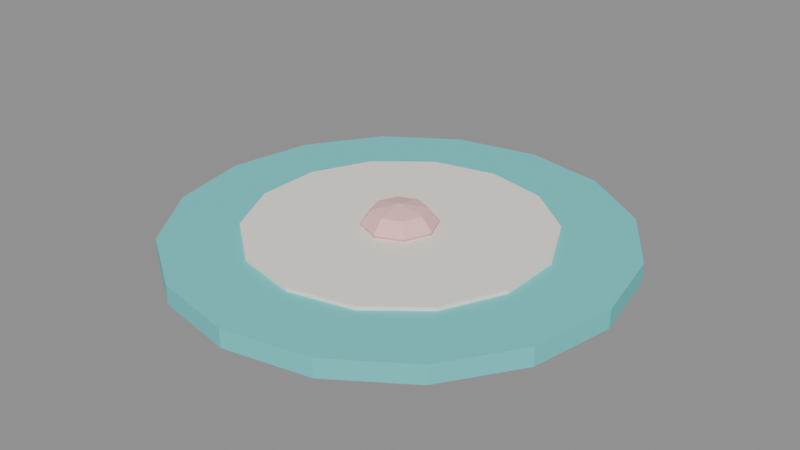 # Source: PETS_TAPETE_v01.blend  (saved by Blender 4.2.66; exported with 4.5.12 LTS)
import bpy
from mathutils import Matrix  # noqa: F401  (used for matrix-valued properties, if any)

bpy.ops.wm.read_factory_settings(use_empty=True)
scene = bpy.context.scene
scene.name = 'Scene'

# ---- materials (node trees are filled in below, after node groups)
mat_polyroom_pbr = bpy.data.materials.new('Polyroom_PBR')

# ---- material node trees
mat_polyroom_pbr.use_nodes = True; mat_polyroom_pbr.node_tree.nodes.clear()
_N = mat_polyroom_pbr.node_tree.nodes; _L = mat_polyroom_pbr.node_tree.links
n0 = _N.new('ShaderNodeOutputMaterial'); n0.name = 'Material Output'; n0.location = (0, 0)
n1 = _N.new('ShaderNodeBsdfPrincipled'); n1.name = 'Principled BSDF'; n1.location = (0, 0)
n1.inputs[2].default_value = 0.8
n2 = _N.new('ShaderNodeVertexColor'); n2.name = 'Color Attribute'; n2.location = (0, 0)
n2.layer_name = 'Color'
_L.new(n2.outputs[0], n1.inputs[0])
_L.new(n1.outputs[0], n0.inputs[0])
n0.is_active_output = True

# ---- meshes
me_pets_tapete_v01 = bpy.data.meshes.new('PETS_TAPETE_v01')
me_pets_tapete_v01.from_pydata([(0.0, 0.3, 0.0), (0.0, 0.3, 0.025), (0.1148, 0.2772, 0.0), (0.1148, 0.2772, 0.025), (0.2121, 0.2121, 0.0), (0.2121, 0.2121, 0.025), (0.2772, 0.1148, 0.0), (0.2772, 0.1148, 0.025), (0.3, 0.0, 0.0), (0.3, 0.0, 0.025), (0.2772, -0.1148, 0.0), (0.2772, -0.1148, 0.025), (0.2121, -0.2121, 0.0), (0.2121, -0.2121, 0.025), (0.1148, -0.2772, 0.0), (0.1148, -0.2772, 0.025), (0.0, -0.3, 0.0), (0.0, -0.3, 0.025), (-0.1148, -0.2772, 0.0), (-0.1148, -0.2772, 0.025), (-0.2121, -0.2121, 0.0), (-0.2121, -0.2121, 0.025), (-0.2772, -0.1148, 0.0), (-0.2772, -0.1148, 0.025), (-0.3, 0.0, 0.0), (-0.3, 0.0, 0.025), (-0.2772, 0.1148, 0.0), (-0.2772, 0.1148, 0.025), (-0.2121, 0.2121, 0.0), (-0.2121, 0.2121, 0.025), (-0.1148, 0.2772, 0.0), (-0.1148, 0.2772, 0.025), (0.0, 0.2, 0.0), (0.0, 0.2, 0.03), (0.08678, 0.1802, 0.0), (0.08678, 0.1802, 0.03), (0.1564, 0.1247, 0.0), (0.1564, 0.1247, 0.03), (0.195, 0.0445, 0.0), (0.195, 0.0445, 0.03), (0.195, -0.0445, 0.0), (0.195, -0.0445, 0.03), (0.1564, -0.1247, 0.0), (0.1564, -0.1247, 0.03), (0.08678, -0.1802, 0.0), (0.08678, -0.1802, 0.03), (0.0, -0.2, 0.0), (0.0, -0.2, 0.03), (-0.08678, -0.1802, 0.0), (-0.08678, -0.1802, 0.03), (-0.1564, -0.1247, 0.0), (-0.1564, -0.1247, 0.03), (-0.195, -0.0445, 0.0), (-0.195, -0.0445, 0.03), (-0.195, 0.0445, 0.0), (-0.195, 0.0445, 0.03), (-0.1564, 0.1247, 0.0), (-0.1564, 0.1247, 0.03), (-0.08678, 0.1802, 0.0), (-0.08678, 0.1802, 0.03), (0.025, 0.025, 0.05268), (0.03536, 0.03536, 0.035), (0.025, 0.025, 0.01732), (0.03536, 0.0, 0.05268), (0.05, 0.0, 0.035), (0.03536, 0.0, 0.01732), (0.025, -0.025, 0.05268), (0.03536, -0.03536, 0.035), (0.025, -0.025, 0.01732), (0.0, -0.03536, 0.05268), (0.0, -0.05, 0.035), (0.0, -0.03536, 0.01732), (-0.025, -0.025, 0.05268), (-0.03536, -0.03536, 0.035), (-0.025, -0.025, 0.01732), (0.0, 0.0, 0.01), (-0.03536, 0.0, 0.05268), (-0.05, 0.0, 0.035), (-0.03536, 0.0, 0.01732), (-0.025, 0.025, 0.05268), (-0.03536, 0.03536, 0.035), (-0.025, 0.025, 0.01732), (0.0, 0.0, 0.06), (0.0, 0.03536, 0.05268), (0.0, 0.05, 0.035), (0.0, 0.03536, 0.01732)], [], [(0, 1, 3, 2), (2, 3, 5, 4), (4, 5, 7, 6), (6, 7, 9, 8), (8, 9, 11, 10), (10, 11, 13, 12), (12, 13, 15, 14), (14, 15, 17, 16), (16, 17, 19, 18), (18, 19, 21, 20), (20, 21, 23, 22), (22, 23, 25, 24), (24, 25, 27, 26), (26, 27, 29, 28), (3, 1, 31, 29, 27, 25, 23, 21, 19, 17, 15, 13, 11, 9, 7, 5), (28, 29, 31, 30), (30, 31, 1, 0), (0, 2, 4, 6, 8, 10, 12, 14, 16, 18, 20, 22, 24, 26, 28, 30), (32, 33, 35, 34), (34, 35, 37, 36), (36, 37, 39, 38), (38, 39, 41, 40), (40, 41, 43, 42), (42, 43, 45, 44), (44, 45, 47, 46), (46, 47, 49, 48), (48, 49, 51, 50), (50, 51, 53, 52), (52, 53, 55, 54), (54, 55, 57, 56), (35, 33, 59, 57, 55, 53, 51, 49, 47, 45, 43, 41, 39, 37), (56, 57, 59, 58), (58, 59, 33, 32), (32, 34, 36, 38, 40, 42, 44, 46, 48, 50, 52, 54, 56, 58), (84, 83, 60, 61), (85, 84, 61, 62), (83, 82, 60), (75, 85, 62), (62, 61, 64, 65), (60, 82, 63), (75, 62, 65), (61, 60, 63, 64), (65, 64, 67, 68), (63, 82, 66), (75, 65, 68), (64, 63, 66, 67), (67, 66, 69, 70), (68, 67, 70, 71), (66, 82, 69), (75, 68, 71), (75, 71, 74), (70, 69, 72, 73), (71, 70, 73, 74), (69, 82, 72), (75, 74, 78), (73, 72, 76, 77), (74, 73, 77, 78), (72, 82, 76), (75, 78, 81), (77, 76, 79, 80), (78, 77, 80, 81), (76, 82, 79), (75, 81, 85), (80, 79, 83, 84), (81, 80, 84, 85), (79, 82, 83)])
_uv = me_pets_tapete_v01.uv_layers.new(name='UVMap')
_uv.uv.foreach_set('vector', [0.8607, 0.354, 0.8399, 0.354, 0.8399, 0.2656, 0.8607, 0.2656, 0.8607, 0.2656, 0.8399, 0.2656, 0.8399, 0.1683, 0.8607, 0.1683, 0.8607, 0.1683, 0.8399, 0.1683, 0.8399, 0.07681, 0.8607, 0.07681, 0.8607, 0.07681, 0.8399, 0.07681, 0.8399, 0.005111, 0.8607, 0.005111, 0.8917, 0.7127, 0.8709, 0.7127, 0.8709, 0.624, 0.8917, 0.624, 0.8917, 0.624, 0.8709, 0.624, 0.8709, 0.5267, 0.8917, 0.5267, 0.8917, 0.5267, 0.8709, 0.5267, 0.8709, 0.4354, 0.8917, 0.4354, 0.8917, 0.4354, 0.8709, 0.4354, 0.8709, 0.3642, 0.8917, 0.3642, 0.8607, 0.7131, 0.8399, 0.7131, 0.8399, 0.6248, 0.8607, 0.6248, 0.8607, 0.6248, 0.8399, 0.6248, 0.8399, 0.5274, 0.8607, 0.5274, 0.8607, 0.5274, 0.8399, 0.5274, 0.8399, 0.4359, 0.8607, 0.4359, 0.8607, 0.4359, 0.8399, 0.4359, 0.8399, 0.3642, 0.8607, 0.3642, 0.8917, 0.354, 0.8709, 0.354, 0.8709, 0.2823, 0.8917, 0.2823, 0.8917, 0.2823, 0.8709, 0.2823, 0.8709, 0.1908, 0.8917, 0.1908, 0.04239, 0.3887, 0.005111, 0.2987, 0.005111, 0.2013, 0.04239, 0.1113, 0.1113, 0.04239, 0.2013, 0.005111, 0.2987, 0.005111, 0.3887, 0.04239, 0.4576, 0.1113, 0.4949, 0.2013, 0.4949, 0.2987, 0.4576, 0.3887, 0.3887, 0.4576, 0.2987, 0.4949, 0.2013, 0.4949, 0.1113, 0.4576, 0.8917, 0.1908, 0.8709, 0.1908, 0.8709, 0.09348, 0.8917, 0.09348, 0.8917, 0.09348, 0.8709, 0.09348, 0.8709, 0.005111, 0.8917, 0.005111, 0.005111, 0.7987, 0.005111, 0.7013, 0.04239, 0.6113, 0.1113, 0.5424, 0.2013, 0.5051, 0.2987, 0.5051, 0.3887, 0.5424, 0.4576, 0.6113, 0.4949, 0.7013, 0.4949, 0.7987, 0.4576, 0.8887, 0.3887, 0.9576, 0.2987, 0.9949, 0.2013, 0.9949, 0.1113, 0.9576, 0.04239, 0.8887, 0.5301, 0.8988, 0.5051, 0.8988, 0.5051, 0.8307, 0.5301, 0.8307, 0.5301, 0.8307, 0.5051, 0.8307, 0.5051, 0.7567, 0.5301, 0.7567, 0.5301, 0.7567, 0.5051, 0.7567, 0.5051, 0.6914, 0.5301, 0.6914, 0.9269, 0.2651, 0.902, 0.2651, 0.902, 0.2049, 0.9269, 0.2049, 0.9269, 0.2049, 0.902, 0.2049, 0.902, 0.132, 0.9269, 0.132, 0.9269, 0.132, 0.902, 0.132, 0.902, 0.06065, 0.9269, 0.06065, 0.9269, 0.06065, 0.902, 0.06065, 0.902, 0.005111, 0.9269, 0.005111, 0.9269, 0.5264, 0.902, 0.5264, 0.902, 0.4583, 0.9269, 0.4583, 0.9269, 0.4583, 0.902, 0.4583, 0.902, 0.3843, 0.9269, 0.3843, 0.9269, 0.3843, 0.902, 0.3843, 0.902, 0.319, 0.9269, 0.319, 0.9269, 0.319, 0.902, 0.319, 0.902, 0.2753, 0.9269, 0.2753, 0.5653, 0.8988, 0.5403, 0.8988, 0.5403, 0.8334, 0.5653, 0.8334, 0.5952, 0.3215, 0.5373, 0.2754, 0.5051, 0.2086, 0.5051, 0.1345, 0.5373, 0.06778, 0.5952, 0.0216, 0.6674, 0.005111, 0.7396, 0.0216, 0.7975, 0.06778, 0.8297, 0.1345, 0.8297, 0.2086, 0.7975, 0.2754, 0.7396, 0.3215, 0.6674, 0.338, 0.5653, 0.8334, 0.5403, 0.8334, 0.5403, 0.7594, 0.5653, 0.7594, 0.5653, 0.7594, 0.5403, 0.7594, 0.5403, 0.6914, 0.5653, 0.6914, 0.5373, 0.6185, 0.5051, 0.5517, 0.5051, 0.4777, 0.5373, 0.4109, 0.5952, 0.3647, 0.6674, 0.3482, 0.7396, 0.3647, 0.7975, 0.4109, 0.8297, 0.4777, 0.8297, 0.5517, 0.7975, 0.6185, 0.7396, 0.6647, 0.6674, 0.6812, 0.5952, 0.6647, 0.7194, 0.7495, 0.7047, 0.7423, 0.7047, 0.7205, 0.7194, 0.7186, 0.7341, 0.7423, 0.7194, 0.7495, 0.7194, 0.7186, 0.7341, 0.7205, 0.5755, 0.7298, 0.6027, 0.7186, 0.5914, 0.7458, 0.6673, 0.7186, 0.6401, 0.7298, 0.6401, 0.7073, 0.7341, 0.7205, 0.7194, 0.7186, 0.7194, 0.6914, 0.7341, 0.7012, 0.5914, 0.7458, 0.6027, 0.7186, 0.6139, 0.7458, 0.6673, 0.7186, 0.6401, 0.7073, 0.656, 0.6914, 0.7194, 0.7186, 0.7047, 0.7205, 0.7047, 0.7012, 0.7194, 0.6914, 0.6049, 0.8069, 0.5902, 0.8141, 0.5902, 0.7831, 0.6049, 0.785, 0.6139, 0.7458, 0.6027, 0.7186, 0.6299, 0.7298, 0.6673, 0.7186, 0.656, 0.6914, 0.6785, 0.6914, 0.5902, 0.8141, 0.5755, 0.8069, 0.5755, 0.785, 0.5902, 0.7831, 0.5902, 0.7831, 0.5755, 0.785, 0.5755, 0.7659, 0.5902, 0.756, 0.6049, 0.785, 0.5902, 0.7831, 0.5902, 0.756, 0.6049, 0.7659, 0.6299, 0.7298, 0.6027, 0.7186, 0.6299, 0.7073, 0.6673, 0.7186, 0.6785, 0.6914, 0.6945, 0.7073, 0.6673, 0.7186, 0.6945, 0.7073, 0.6945, 0.7298, 0.759, 0.7495, 0.7443, 0.7423, 0.7443, 0.7205, 0.759, 0.7186, 0.7738, 0.7423, 0.759, 0.7495, 0.759, 0.7186, 0.7738, 0.7205, 0.6299, 0.7073, 0.6027, 0.7186, 0.6139, 0.6914, 0.6673, 0.7186, 0.6945, 0.7298, 0.6785, 0.7458, 0.759, 0.7186, 0.7443, 0.7205, 0.7443, 0.7012, 0.759, 0.6914, 0.7738, 0.7205, 0.759, 0.7186, 0.759, 0.6914, 0.7738, 0.7012, 0.6139, 0.6914, 0.6027, 0.7186, 0.5914, 0.6914, 0.6673, 0.7186, 0.6785, 0.7458, 0.656, 0.7458, 0.7987, 0.7495, 0.784, 0.7397, 0.784, 0.7205, 0.7987, 0.7223, 0.8134, 0.7397, 0.7987, 0.7495, 0.7987, 0.7223, 0.8134, 0.7205, 0.5914, 0.6914, 0.6027, 0.7186, 0.5755, 0.7073, 0.6673, 0.7186, 0.656, 0.7458, 0.6401, 0.7298, 0.7987, 0.7223, 0.784, 0.7205, 0.784, 0.6986, 0.7987, 0.6914, 0.8134, 0.7205, 0.7987, 0.7223, 0.7987, 0.6914, 0.8134, 0.6986, 0.5755, 0.7073, 0.6027, 0.7186, 0.5755, 0.7298])
_ca = me_pets_tapete_v01.color_attributes.new('Color', 'FLOAT_COLOR', 'POINT')
_ca.data.foreach_set('color', [0.15, 0.65, 0.65, 1.0, 0.15, 0.65, 0.65, 1.0, 0.15, 0.65, 0.65, 1.0, 0.15, 0.65, 0.65, 1.0, 0.15, 0.65, 0.65, 1.0, 0.15, 0.65, 0.65, 1.0, 0.15, 0.65, 0.65, 1.0, 0.15, 0.65, 0.65, 1.0, 0.15, 0.65, 0.65, 1.0, 0.15, 0.65, 0.65, 1.0, 0.15, 0.65, 0.65, 1.0, 0.15, 0.65, 0.65, 1.0, 0.15, 0.65, 0.65, 1.0, 0.15, 0.65, 0.65, 1.0, 0.15, 0.65, 0.65, 1.0, 0.15, 0.65, 0.65, 1.0, 0.15, 0.65, 0.65, 1.0, 0.15, 0.65, 0.65, 1.0, 0.15, 0.65, 0.65, 1.0, 0.15, 0.65, 0.65, 1.0, 0.15, 0.65, 0.65, 1.0, 0.15, 0.65, 0.65, 1.0, 0.15, 0.65, 0.65, 1.0, 0.15, 0.65, 0.65, 1.0, 0.15, 0.65, 0.65, 1.0, 0.15, 0.65, 0.65, 1.0, 0.15, 0.65, 0.65, 1.0, 0.15, 0.65, 0.65, 1.0, 0.15, 0.65, 0.65, 1.0, 0.15, 0.65, 0.65, 1.0, 0.15, 0.65, 0.65, 1.0, 0.15, 0.65, 0.65, 1.0, 0.93, 0.89, 0.8, 1.0, 0.93, 0.89, 0.8, 1.0, 0.93, 0.89, 0.8, 1.0, 0.93, 0.89, 0.8, 1.0, 0.93, 0.89, 0.8, 1.0, 0.93, 0.89, 0.8, 1.0, 0.93, 0.89, 0.8, 1.0, 0.93, 0.89, 0.8, 1.0, 0.93, 0.89, 0.8, 1.0, 0.93, 0.89, 0.8, 1.0, 0.93, 0.89, 0.8, 1.0, 0.93, 0.89, 0.8, 1.0, 0.93, 0.89, 0.8, 1.0, 0.93, 0.89, 0.8, 1.0, 0.93, 0.89, 0.8, 1.0, 0.93, 0.89, 0.8, 1.0, 0.93, 0.89, 0.8, 1.0, 0.93, 0.89, 0.8, 1.0, 0.93, 0.89, 0.8, 1.0, 0.93, 0.89, 0.8, 1.0, 0.93, 0.89, 0.8, 1.0, 0.93, 0.89, 0.8, 1.0, 0.93, 0.89, 0.8, 1.0, 0.93, 0.89, 0.8, 1.0, 0.93, 0.89, 0.8, 1.0, 0.93, 0.89, 0.8, 1.0, 0.93, 0.89, 0.8, 1.0, 0.93, 0.89, 0.8, 1.0, 0.92, 0.55, 0.55, 1.0, 0.92, 0.55, 0.55, 1.0, 0.92, 0.55, 0.55, 1.0, 0.92, 0.55, 0.55, 1.0, 0.92, 0.55, 0.55, 1.0, 0.92, 0.55, 0.55, 1.0, 0.92, 0.55, 0.55, 1.0, 0.92, 0.55, 0.55, 1.0, 0.92, 0.55, 0.55, 1.0, 0.92, 0.55, 0.55, 1.0, 0.92, 0.55, 0.55, 1.0, 0.92, 0.55, 0.55, 1.0, 0.92, 0.55, 0.55, 1.0, 0.92, 0.55, 0.55, 1.0, 0.92, 0.55, 0.55, 1.0, 0.92, 0.55, 0.55, 1.0, 0.92, 0.55, 0.55, 1.0, 0.92, 0.55, 0.55, 1.0, 0.92, 0.55, 0.55, 1.0, 0.92, 0.55, 0.55, 1.0, 0.92, 0.55, 0.55, 1.0, 0.92, 0.55, 0.55, 1.0, 0.92, 0.55, 0.55, 1.0, 0.92, 0.55, 0.55, 1.0, 0.92, 0.55, 0.55, 1.0, 0.92, 0.55, 0.55, 1.0])
me_pets_tapete_v01.materials.append(mat_polyroom_pbr)
me_pets_tapete_v01.update()

# ---- objects
ob_pets_tapete_v01 = bpy.data.objects.new('PETS_TAPETE_v01', me_pets_tapete_v01)

# ---- transforms, parenting, visibility, modifiers, constraints
ob_pets_tapete_v01.location = (0.0, 0.0, 0.0)

# ---- collection membership
scene.collection.objects.link(ob_pets_tapete_v01)

# ---- scene / render settings (as saved in the file)
scene.frame_start = 1; scene.frame_end = 250; scene.frame_set(1)
scene.render.engine = 'BLENDER_EEVEE_NEXT'
bpy.context.view_layer.update()

# ---- added for rendering (the .blend has no active camera and no usable light): camera, sun + grey world if the file has none
cam_auto = bpy.data.cameras.new('AutoCamera')
cam_auto.lens = 50.0
cam_auto.sensor_width = 36.0
cam_auto.clip_end = 1000.0
ob_auto_camera = bpy.data.objects.new('AutoCamera', cam_auto)
scene.collection.objects.link(ob_auto_camera)
ob_auto_camera.location = (0.787039, -0.944447, 0.659631)
ob_auto_camera.rotation_euler = (1.09748, -7.21219e-08, 0.694738)
scene.camera = ob_auto_camera
light_auto_sun = bpy.data.lights.new('AutoSun', 'SUN')
light_auto_sun.energy = 3.0
light_auto_sun.angle = 0.0523599
ob_auto_sun = bpy.data.objects.new('AutoSun', light_auto_sun)
scene.collection.objects.link(ob_auto_sun)
ob_auto_sun.rotation_euler = (0.872665, 0.174533, 0.523599)
if scene.world is None:
    world_auto = bpy.data.worlds.new('AutoWorld')
    world_auto.color = (0.3, 0.3, 0.3)
    scene.world = world_auto
bpy.context.view_layer.update()

